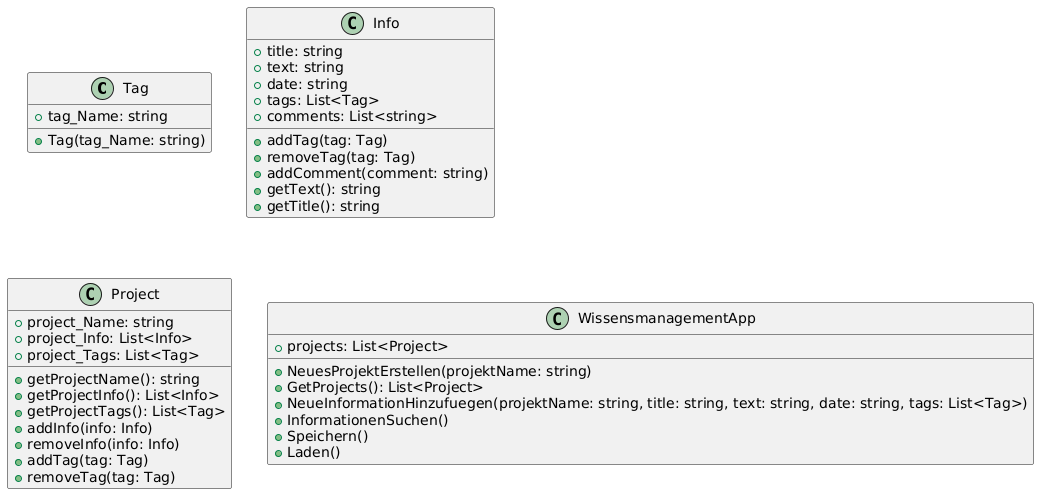

The diagram above was rendered by PlantUML. Its source (embedded in the PNG):
@startuml
class Tag {
    +tag_Name: string
    +Tag(tag_Name: string)
}

class Info {
    +title: string
    +text: string
    +date: string
    +tags: List<Tag>
    +comments: List<string>
    +addTag(tag: Tag)
    +removeTag(tag: Tag)
    +addComment(comment: string)
    +getText(): string
    +getTitle(): string
}

class Project {
    +project_Name: string
    +project_Info: List<Info>
    +project_Tags: List<Tag>
    +getProjectName(): string
    +getProjectInfo(): List<Info>
    +getProjectTags(): List<Tag>
    +addInfo(info: Info)
    +removeInfo(info: Info)
    +addTag(tag: Tag)
    +removeTag(tag: Tag)
}

class WissensmanagementApp {
    +projects: List<Project>
    +NeuesProjektErstellen(projektName: string)
    +GetProjects(): List<Project>
    +NeueInformationHinzufuegen(projektName: string, title: string, text: string, date: string, tags: List<Tag>)
    +InformationenSuchen()
    +Speichern()
    +Laden()
}
@enduml